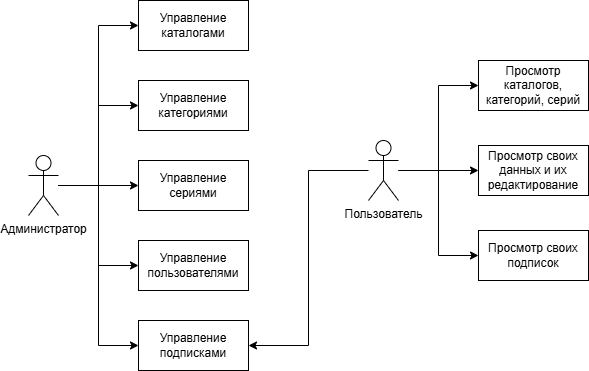

The diagram above was exported from draw.io. Its source (the exported page's mxGraphModel, read from the mxfile embedded in the PNG):
<mxGraphModel dx="1426" dy="841" grid="1" gridSize="10" guides="1" tooltips="1" connect="1" arrows="1" fold="1" page="1" pageScale="1" pageWidth="827" pageHeight="1169" math="0" shadow="0">
  <root>
    <mxCell id="0" />
    <mxCell id="1" parent="0" />
    <mxCell id="agwhNFSKYURB3AVTMY-F-8" style="edgeStyle=orthogonalEdgeStyle;rounded=0;orthogonalLoop=1;jettySize=auto;html=1;entryX=0;entryY=0.5;entryDx=0;entryDy=0;" parent="1" source="agwhNFSKYURB3AVTMY-F-1" target="agwhNFSKYURB3AVTMY-F-7" edge="1">
      <mxGeometry relative="1" as="geometry" />
    </mxCell>
    <mxCell id="agwhNFSKYURB3AVTMY-F-9" style="edgeStyle=orthogonalEdgeStyle;rounded=0;orthogonalLoop=1;jettySize=auto;html=1;entryX=0;entryY=0.5;entryDx=0;entryDy=0;" parent="1" source="agwhNFSKYURB3AVTMY-F-1" target="agwhNFSKYURB3AVTMY-F-6" edge="1">
      <mxGeometry relative="1" as="geometry" />
    </mxCell>
    <mxCell id="agwhNFSKYURB3AVTMY-F-10" style="edgeStyle=orthogonalEdgeStyle;rounded=0;orthogonalLoop=1;jettySize=auto;html=1;entryX=0;entryY=0.5;entryDx=0;entryDy=0;" parent="1" source="agwhNFSKYURB3AVTMY-F-1" target="agwhNFSKYURB3AVTMY-F-5" edge="1">
      <mxGeometry relative="1" as="geometry" />
    </mxCell>
    <mxCell id="agwhNFSKYURB3AVTMY-F-11" style="edgeStyle=orthogonalEdgeStyle;rounded=0;orthogonalLoop=1;jettySize=auto;html=1;entryX=0;entryY=0.5;entryDx=0;entryDy=0;" parent="1" source="agwhNFSKYURB3AVTMY-F-1" target="agwhNFSKYURB3AVTMY-F-4" edge="1">
      <mxGeometry relative="1" as="geometry" />
    </mxCell>
    <mxCell id="agwhNFSKYURB3AVTMY-F-12" style="edgeStyle=orthogonalEdgeStyle;rounded=0;orthogonalLoop=1;jettySize=auto;html=1;entryX=0;entryY=0.5;entryDx=0;entryDy=0;" parent="1" source="agwhNFSKYURB3AVTMY-F-1" target="agwhNFSKYURB3AVTMY-F-3" edge="1">
      <mxGeometry relative="1" as="geometry" />
    </mxCell>
    <mxCell id="agwhNFSKYURB3AVTMY-F-1" value="Администратор" style="shape=umlActor;verticalLabelPosition=bottom;verticalAlign=top;html=1;" parent="1" vertex="1">
      <mxGeometry x="130" y="235" width="30" height="60" as="geometry" />
    </mxCell>
    <mxCell id="agwhNFSKYURB3AVTMY-F-13" style="edgeStyle=orthogonalEdgeStyle;rounded=0;orthogonalLoop=1;jettySize=auto;html=1;entryX=1;entryY=0.5;entryDx=0;entryDy=0;" parent="1" source="agwhNFSKYURB3AVTMY-F-2" target="agwhNFSKYURB3AVTMY-F-7" edge="1">
      <mxGeometry relative="1" as="geometry" />
    </mxCell>
    <mxCell id="agwhNFSKYURB3AVTMY-F-18" style="edgeStyle=orthogonalEdgeStyle;rounded=0;orthogonalLoop=1;jettySize=auto;html=1;entryX=0;entryY=0.5;entryDx=0;entryDy=0;" parent="1" source="agwhNFSKYURB3AVTMY-F-2" target="agwhNFSKYURB3AVTMY-F-14" edge="1">
      <mxGeometry relative="1" as="geometry" />
    </mxCell>
    <mxCell id="agwhNFSKYURB3AVTMY-F-19" style="edgeStyle=orthogonalEdgeStyle;rounded=0;orthogonalLoop=1;jettySize=auto;html=1;entryX=0;entryY=0.5;entryDx=0;entryDy=0;" parent="1" source="agwhNFSKYURB3AVTMY-F-2" target="agwhNFSKYURB3AVTMY-F-15" edge="1">
      <mxGeometry relative="1" as="geometry" />
    </mxCell>
    <mxCell id="agwhNFSKYURB3AVTMY-F-20" style="edgeStyle=orthogonalEdgeStyle;rounded=0;orthogonalLoop=1;jettySize=auto;html=1;entryX=0;entryY=0.5;entryDx=0;entryDy=0;" parent="1" source="agwhNFSKYURB3AVTMY-F-2" target="agwhNFSKYURB3AVTMY-F-16" edge="1">
      <mxGeometry relative="1" as="geometry" />
    </mxCell>
    <mxCell id="agwhNFSKYURB3AVTMY-F-2" value="Пользователь" style="shape=umlActor;verticalLabelPosition=bottom;verticalAlign=top;html=1;" parent="1" vertex="1">
      <mxGeometry x="470" y="220" width="30" height="60" as="geometry" />
    </mxCell>
    <mxCell id="agwhNFSKYURB3AVTMY-F-3" value="Управление каталогами" style="html=1;whiteSpace=wrap;" parent="1" vertex="1">
      <mxGeometry x="240" y="80" width="110" height="50" as="geometry" />
    </mxCell>
    <mxCell id="agwhNFSKYURB3AVTMY-F-4" value="Управление категориями" style="html=1;whiteSpace=wrap;" parent="1" vertex="1">
      <mxGeometry x="240" y="160" width="110" height="50" as="geometry" />
    </mxCell>
    <mxCell id="agwhNFSKYURB3AVTMY-F-5" value="Управление сериями" style="html=1;whiteSpace=wrap;" parent="1" vertex="1">
      <mxGeometry x="240" y="240" width="110" height="50" as="geometry" />
    </mxCell>
    <mxCell id="agwhNFSKYURB3AVTMY-F-6" value="Управление пользователями" style="html=1;whiteSpace=wrap;" parent="1" vertex="1">
      <mxGeometry x="240" y="320" width="110" height="50" as="geometry" />
    </mxCell>
    <mxCell id="agwhNFSKYURB3AVTMY-F-7" value="Управление подписками" style="html=1;whiteSpace=wrap;" parent="1" vertex="1">
      <mxGeometry x="240" y="400" width="110" height="50" as="geometry" />
    </mxCell>
    <mxCell id="agwhNFSKYURB3AVTMY-F-14" value="Просмотр каталогов, категорий, серий" style="html=1;whiteSpace=wrap;" parent="1" vertex="1">
      <mxGeometry x="580" y="140" width="110" height="50" as="geometry" />
    </mxCell>
    <mxCell id="agwhNFSKYURB3AVTMY-F-15" value="Просмотр своих данных и их редактирование" style="html=1;whiteSpace=wrap;" parent="1" vertex="1">
      <mxGeometry x="580" y="225" width="110" height="50" as="geometry" />
    </mxCell>
    <mxCell id="agwhNFSKYURB3AVTMY-F-16" value="Просмотр своих подписок" style="html=1;whiteSpace=wrap;" parent="1" vertex="1">
      <mxGeometry x="580" y="310" width="110" height="50" as="geometry" />
    </mxCell>
  </root>
</mxGraphModel>